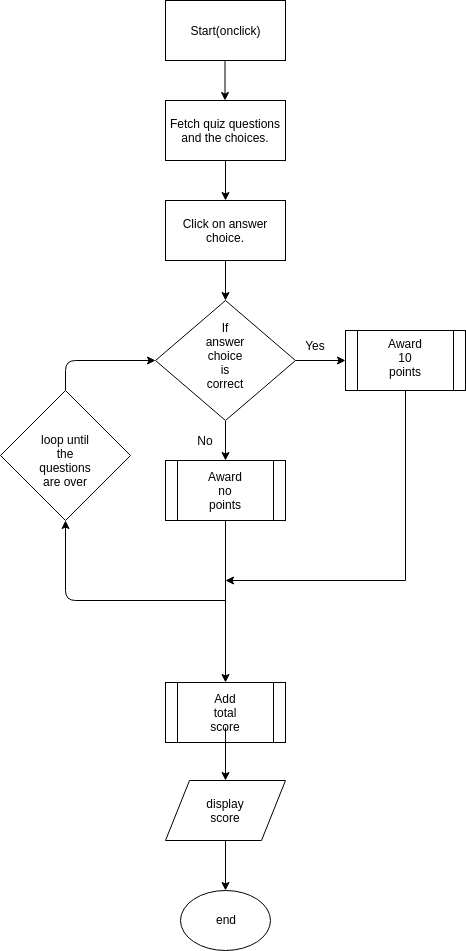

The diagram above was exported from draw.io. Its source (the exported page's mxGraphModel, read from the mxfile embedded in the PNG):
<mxGraphModel dx="872" dy="390" grid="1" gridSize="10" guides="1" tooltips="1" connect="1" arrows="1" fold="1" page="1" pageScale="1" pageWidth="850" pageHeight="1100" math="0" shadow="0">
  <root>
    <mxCell id="0" />
    <mxCell id="1" parent="0" />
    <mxCell id="16Dj2IurzjRc4W5-a531-2" value="" style="endArrow=classic;html=1;exitX=0.5;exitY=1;" edge="1" parent="1">
      <mxGeometry width="50" height="50" relative="1" as="geometry">
        <mxPoint x="399.5" y="80" as="sourcePoint" />
        <mxPoint x="399.5" y="120" as="targetPoint" />
      </mxGeometry>
    </mxCell>
    <mxCell id="16Dj2IurzjRc4W5-a531-3" value="" style="rounded=0;whiteSpace=wrap;html=1;" vertex="1" parent="1">
      <mxGeometry x="340" y="20" width="120" height="60" as="geometry" />
    </mxCell>
    <mxCell id="16Dj2IurzjRc4W5-a531-4" value="Start(onclick)" style="text;html=1;strokeColor=none;fillColor=none;align=center;verticalAlign=middle;whiteSpace=wrap;rounded=0;" vertex="1" parent="1">
      <mxGeometry x="380" y="40" width="40" height="20" as="geometry" />
    </mxCell>
    <mxCell id="16Dj2IurzjRc4W5-a531-8" value="Start(onclick)" style="text;html=1;strokeColor=none;fillColor=none;align=center;verticalAlign=middle;whiteSpace=wrap;rounded=0;" vertex="1" parent="1">
      <mxGeometry x="380" y="140" width="40" height="20" as="geometry" />
    </mxCell>
    <mxCell id="16Dj2IurzjRc4W5-a531-10" style="edgeStyle=orthogonalEdgeStyle;rounded=0;html=1;jettySize=auto;orthogonalLoop=1;" edge="1" parent="1" source="16Dj2IurzjRc4W5-a531-9">
      <mxGeometry relative="1" as="geometry">
        <mxPoint x="400" y="220" as="targetPoint" />
      </mxGeometry>
    </mxCell>
    <mxCell id="16Dj2IurzjRc4W5-a531-9" value="Fetch quiz questions and the choices." style="rounded=0;whiteSpace=wrap;html=1;" vertex="1" parent="1">
      <mxGeometry x="340" y="120" width="120" height="60" as="geometry" />
    </mxCell>
    <mxCell id="16Dj2IurzjRc4W5-a531-14" style="edgeStyle=orthogonalEdgeStyle;rounded=0;html=1;jettySize=auto;orthogonalLoop=1;" edge="1" parent="1" source="16Dj2IurzjRc4W5-a531-12" target="16Dj2IurzjRc4W5-a531-13">
      <mxGeometry relative="1" as="geometry" />
    </mxCell>
    <mxCell id="16Dj2IurzjRc4W5-a531-12" value="Click on answer choice." style="rounded=0;whiteSpace=wrap;html=1;" vertex="1" parent="1">
      <mxGeometry x="340" y="220" width="120" height="60" as="geometry" />
    </mxCell>
    <mxCell id="16Dj2IurzjRc4W5-a531-17" style="edgeStyle=orthogonalEdgeStyle;rounded=0;html=1;exitX=1;exitY=0.5;jettySize=auto;orthogonalLoop=1;" edge="1" parent="1" source="16Dj2IurzjRc4W5-a531-13">
      <mxGeometry relative="1" as="geometry">
        <mxPoint x="520" y="380" as="targetPoint" />
      </mxGeometry>
    </mxCell>
    <mxCell id="16Dj2IurzjRc4W5-a531-22" style="edgeStyle=orthogonalEdgeStyle;rounded=0;html=1;jettySize=auto;orthogonalLoop=1;" edge="1" parent="1" source="16Dj2IurzjRc4W5-a531-13">
      <mxGeometry relative="1" as="geometry">
        <mxPoint x="400" y="480" as="targetPoint" />
      </mxGeometry>
    </mxCell>
    <mxCell id="16Dj2IurzjRc4W5-a531-13" value="" style="rhombus;whiteSpace=wrap;html=1;" vertex="1" parent="1">
      <mxGeometry x="330" y="320" width="140" height="120" as="geometry" />
    </mxCell>
    <mxCell id="16Dj2IurzjRc4W5-a531-15" value="If answer choice is correct" style="text;html=1;strokeColor=none;fillColor=none;align=center;verticalAlign=middle;whiteSpace=wrap;rounded=0;" vertex="1" parent="1">
      <mxGeometry x="380" y="360" width="40" height="30" as="geometry" />
    </mxCell>
    <mxCell id="16Dj2IurzjRc4W5-a531-28" style="edgeStyle=orthogonalEdgeStyle;rounded=0;html=1;jettySize=auto;orthogonalLoop=1;" edge="1" parent="1" source="16Dj2IurzjRc4W5-a531-18">
      <mxGeometry relative="1" as="geometry">
        <mxPoint x="400" y="600" as="targetPoint" />
        <Array as="points">
          <mxPoint x="580" y="600" />
        </Array>
      </mxGeometry>
    </mxCell>
    <mxCell id="16Dj2IurzjRc4W5-a531-18" value="" style="shape=process;whiteSpace=wrap;html=1;backgroundOutline=1;" vertex="1" parent="1">
      <mxGeometry x="520" y="350" width="120" height="60" as="geometry" />
    </mxCell>
    <mxCell id="16Dj2IurzjRc4W5-a531-19" value="Award 10 points" style="text;html=1;strokeColor=none;fillColor=none;align=center;verticalAlign=middle;whiteSpace=wrap;rounded=0;" vertex="1" parent="1">
      <mxGeometry x="560" y="362" width="40" height="30" as="geometry" />
    </mxCell>
    <mxCell id="16Dj2IurzjRc4W5-a531-27" style="edgeStyle=orthogonalEdgeStyle;rounded=0;html=1;jettySize=auto;orthogonalLoop=1;entryX=0.5;entryY=0;" edge="1" parent="1" source="16Dj2IurzjRc4W5-a531-23" target="16Dj2IurzjRc4W5-a531-29">
      <mxGeometry relative="1" as="geometry">
        <mxPoint x="400" y="650" as="targetPoint" />
        <Array as="points" />
      </mxGeometry>
    </mxCell>
    <mxCell id="16Dj2IurzjRc4W5-a531-23" value="" style="shape=process;whiteSpace=wrap;html=1;backgroundOutline=1;" vertex="1" parent="1">
      <mxGeometry x="340" y="480" width="120" height="60" as="geometry" />
    </mxCell>
    <mxCell id="16Dj2IurzjRc4W5-a531-24" value="Award no points" style="text;html=1;strokeColor=none;fillColor=none;align=center;verticalAlign=middle;whiteSpace=wrap;rounded=0;" vertex="1" parent="1">
      <mxGeometry x="380" y="495" width="40" height="30" as="geometry" />
    </mxCell>
    <mxCell id="16Dj2IurzjRc4W5-a531-25" value="No" style="text;html=1;strokeColor=none;fillColor=none;align=center;verticalAlign=middle;whiteSpace=wrap;rounded=0;" vertex="1" parent="1">
      <mxGeometry x="360" y="450" width="40" height="20" as="geometry" />
    </mxCell>
    <mxCell id="16Dj2IurzjRc4W5-a531-26" value="Yes" style="text;html=1;strokeColor=none;fillColor=none;align=center;verticalAlign=middle;whiteSpace=wrap;rounded=0;" vertex="1" parent="1">
      <mxGeometry x="470" y="355" width="40" height="20" as="geometry" />
    </mxCell>
    <mxCell id="16Dj2IurzjRc4W5-a531-29" value="" style="shape=process;whiteSpace=wrap;html=1;backgroundOutline=1;" vertex="1" parent="1">
      <mxGeometry x="340" y="702" width="120" height="60" as="geometry" />
    </mxCell>
    <mxCell id="16Dj2IurzjRc4W5-a531-37" style="edgeStyle=orthogonalEdgeStyle;rounded=0;html=1;entryX=0.5;entryY=0;jettySize=auto;orthogonalLoop=1;" edge="1" parent="1" source="16Dj2IurzjRc4W5-a531-30" target="16Dj2IurzjRc4W5-a531-36">
      <mxGeometry relative="1" as="geometry" />
    </mxCell>
    <mxCell id="16Dj2IurzjRc4W5-a531-30" value="Add total score" style="text;html=1;strokeColor=none;fillColor=none;align=center;verticalAlign=middle;whiteSpace=wrap;rounded=0;" vertex="1" parent="1">
      <mxGeometry x="380" y="717" width="40" height="30" as="geometry" />
    </mxCell>
    <mxCell id="16Dj2IurzjRc4W5-a531-31" value="" style="endArrow=classic;html=1;entryX=0;entryY=0.5;" edge="1" parent="1" source="16Dj2IurzjRc4W5-a531-32" target="16Dj2IurzjRc4W5-a531-13">
      <mxGeometry width="50" height="50" relative="1" as="geometry">
        <mxPoint x="400" y="620" as="sourcePoint" />
        <mxPoint x="240" y="620" as="targetPoint" />
        <Array as="points">
          <mxPoint x="240" y="380" />
        </Array>
      </mxGeometry>
    </mxCell>
    <mxCell id="16Dj2IurzjRc4W5-a531-32" value="" style="rhombus;whiteSpace=wrap;html=1;" vertex="1" parent="1">
      <mxGeometry x="175" y="410" width="130" height="130" as="geometry" />
    </mxCell>
    <mxCell id="16Dj2IurzjRc4W5-a531-33" value="" style="endArrow=classic;html=1;entryX=0.5;entryY=1;" edge="1" parent="1" target="16Dj2IurzjRc4W5-a531-32">
      <mxGeometry width="50" height="50" relative="1" as="geometry">
        <mxPoint x="400" y="620" as="sourcePoint" />
        <mxPoint x="330" y="380" as="targetPoint" />
        <Array as="points">
          <mxPoint x="240" y="620" />
        </Array>
      </mxGeometry>
    </mxCell>
    <mxCell id="16Dj2IurzjRc4W5-a531-34" value="loop until the questions are over" style="text;html=1;strokeColor=none;fillColor=none;align=center;verticalAlign=middle;whiteSpace=wrap;rounded=0;" vertex="1" parent="1">
      <mxGeometry x="220" y="465" width="40" height="30" as="geometry" />
    </mxCell>
    <mxCell id="16Dj2IurzjRc4W5-a531-40" style="edgeStyle=orthogonalEdgeStyle;rounded=0;html=1;entryX=0.5;entryY=0;jettySize=auto;orthogonalLoop=1;" edge="1" parent="1" source="16Dj2IurzjRc4W5-a531-36" target="16Dj2IurzjRc4W5-a531-39">
      <mxGeometry relative="1" as="geometry" />
    </mxCell>
    <mxCell id="16Dj2IurzjRc4W5-a531-36" value="" style="shape=parallelogram;perimeter=parallelogramPerimeter;whiteSpace=wrap;html=1;" vertex="1" parent="1">
      <mxGeometry x="340" y="800" width="120" height="60" as="geometry" />
    </mxCell>
    <mxCell id="16Dj2IurzjRc4W5-a531-38" value="display score" style="text;html=1;strokeColor=none;fillColor=none;align=center;verticalAlign=middle;whiteSpace=wrap;rounded=0;" vertex="1" parent="1">
      <mxGeometry x="380" y="815" width="40" height="30" as="geometry" />
    </mxCell>
    <mxCell id="16Dj2IurzjRc4W5-a531-39" value="" style="ellipse;whiteSpace=wrap;html=1;" vertex="1" parent="1">
      <mxGeometry x="355" y="910" width="90" height="60" as="geometry" />
    </mxCell>
    <mxCell id="16Dj2IurzjRc4W5-a531-41" value="end" style="text;html=1;strokeColor=none;fillColor=none;align=center;verticalAlign=middle;whiteSpace=wrap;rounded=0;" vertex="1" parent="1">
      <mxGeometry x="380" y="924" width="40" height="30" as="geometry" />
    </mxCell>
  </root>
</mxGraphModel>